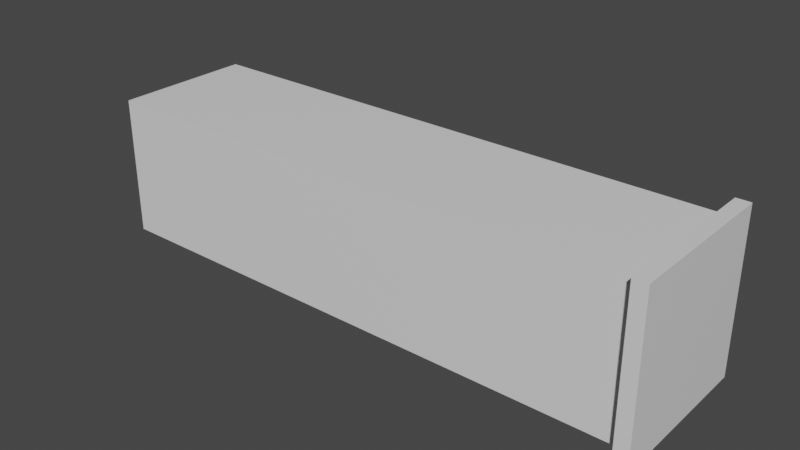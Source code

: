 # Source: AirTubeStraight.blend  (saved by Blender 2.80.75; exported with 4.5.12 LTS)
import bpy
from mathutils import Matrix  # noqa: F401  (used for matrix-valued properties, if any)

bpy.ops.wm.read_factory_settings(use_empty=True)
scene = bpy.context.scene
scene.name = 'Scene'

# ---- collections
col_collection = bpy.data.collections.new('Collection'); scene.collection.children.link(col_collection)

# ---- materials (node trees are filled in below, after node groups)
mat_material = bpy.data.materials.new('Material')
mat_material.alpha_threshold = 0.0
mat_material.use_transparent_shadow = False
mat_material.line_color = (0.0, 0.0, 0.0, 1.0)

# ---- material node trees
mat_material.use_nodes = True; mat_material.node_tree.nodes.clear()
_N = mat_material.node_tree.nodes; _L = mat_material.node_tree.links
n0 = _N.new('ShaderNodeOutputMaterial'); n0.name = 'Material Output'; n0.location = (300, 300)
n1 = _N.new('ShaderNodeBsdfPrincipled'); n1.name = 'Principled BSDF'; n1.location = (10, 300)
n1.distribution = 'GGX'
n1.subsurface_method = 'BURLEY'
n1.inputs[2].default_value = 0.4
n1.inputs[3].default_value = 1.45
n1.inputs[27].default_value = (0.0, 0.0, 0.0, 1.0)
n1.inputs[28].default_value = 1.0
_L.new(n1.outputs[0], n0.inputs[0])
n0.is_active_output = True

# ---- world
world_world = bpy.data.worlds.new('World'); scene.world = world_world
world_world.use_nodes = True; world_world.node_tree.nodes.clear()
_N = world_world.node_tree.nodes; _L = world_world.node_tree.links
n0 = _N.new('ShaderNodeOutputWorld'); n0.name = 'World Output'; n0.location = (300, 300)
n1 = _N.new('ShaderNodeBackground'); n1.name = 'Background'; n1.location = (10, 300)
n1.inputs[0].default_value = (0.05088, 0.05088, 0.05088, 1.0)
_L.new(n1.outputs[0], n0.inputs[0])
n0.is_active_output = True
world_world.color = (0.05088, 0.05088, 0.05088)
world_world.use_sun_shadow = False
world_world.sun_shadow_jitter_overblur = 0.0

# ---- meshes
me_cube = bpy.data.meshes.new('Cube')
me_cube.from_pydata([(-0.08771, 1.0, 0.154), (-0.08771, -1.0, 2.154), (-0.08771, -1.0, 0.154), (-0.08771, 1.0, 2.154), (-0.1009, -1.154, 0.0), (-0.1009, 1.154, 2.308), (-0.1009, 1.154, 0.0), (-0.1009, -1.154, 2.308), (-8.026, 1.0, 0.154), (-8.026, -1.0, 2.154), (-8.026, -1.0, 0.154), (-8.026, 1.0, 2.154), (0.1009, -1.154, 0.0), (0.1009, 1.154, 2.308), (0.1009, 1.154, 0.0), (0.1009, -1.154, 2.308)], [], [(8, 11, 3, 0), (8, 0, 2, 10), (2, 0, 6, 4), (3, 1, 7, 5), (14, 6, 5, 13), (1, 2, 4, 7), (0, 3, 5, 6), (13, 5, 7, 15), (2, 1, 9, 10), (3, 11, 9, 1), (10, 9, 11, 8), (4, 12, 15, 7), (14, 12, 4, 6), (14, 13, 15, 12)])
_uv = me_cube.uv_layers.new(name='UVMap')
_uv.uv.foreach_set('vector', [0.625, 0.6876, 0.875, 0.6876, 0.875, 0.7467, 0.625, 0.7467, 0.5626, 0.75, 0.6217, 0.75, 0.6217, 1.0, 0.5626, 1.0, 0.6217, 1.0, 0.6217, 0.75, 0.6217, 0.75, 0.6217, 1.0, 0.3783, 0.0, 0.3783, 0.25, 0.3783, 0.25, 0.3783, 0.0, 0.625, 0.7467, 0.625, 0.7467, 0.875, 0.7467, 0.875, 0.7467, 0.625, 0.2533, 0.375, 0.2533, 0.375, 0.2533, 0.625, 0.2533, 0.625, 0.7467, 0.875, 0.7467, 0.875, 0.7467, 0.625, 0.7467, 0.3783, 0.0, 0.3783, 0.0, 0.3783, 0.25, 0.3783, 0.25, 0.375, 0.2533, 0.625, 0.2533, 0.625, 0.3124, 0.375, 0.3124, 0.3783, 0.0, 0.4374, 0.0, 0.4374, 0.25, 0.3783, 0.25, 0.375, 0.3124, 0.625, 0.3124, 0.4374, 0.0, 0.625, 0.6876, 0.375, 0.2533, 0.375, 0.2533, 0.625, 0.2533, 0.3783, 0.25, 0.6217, 0.75, 0.6217, 1.0, 0.375, 0.2533, 0.6217, 0.75, 0.6217, 0.75, 0.3783, 0.0, 0.625, 0.2533, 0.6217, 1.0])
me_cube.materials.append(mat_material)
me_cube.use_remesh_preserve_volume = False
me_cube.use_remesh_preserve_attributes = False
me_cube.use_mirror_vertex_groups = False
me_cube.update()

# ---- objects
ob_cube = bpy.data.objects.new('Cube', me_cube)

# ---- transforms, parenting, visibility, modifiers, constraints
ob_cube.location = (0.0, -0.1945, -0.8188)
ob_cube.lock_rotations_4d = False
ob_cube.empty_display_type = 'ARROWS'
ob_cube.lineart.crease_threshold = 0.0

# ---- collection membership
col_collection.objects.link(ob_cube)

# ---- scene / render settings (as saved in the file)
scene.frame_start = 1; scene.frame_end = 250; scene.frame_set(1)
scene.render.engine = 'BLENDER_EEVEE_NEXT'
scene.cycles.use_denoising = False
scene.cycles.samples = 128
scene.cycles.sampling_pattern = 'TABULATED_SOBOL'
scene.cycles.use_adaptive_sampling = False
scene.cycles.use_light_tree = False
scene.view_settings.view_transform = 'Filmic'
bpy.context.view_layer.update()

# ---- added for rendering (the .blend has no active camera and no usable light): camera, sun
cam_auto = bpy.data.cameras.new('AutoCamera')
cam_auto.lens = 50.0
cam_auto.sensor_width = 36.0
cam_auto.clip_end = 1000.0
ob_auto_camera = bpy.data.objects.new('AutoCamera', cam_auto)
scene.collection.objects.link(ob_auto_camera)
ob_auto_camera.location = (4.14045, -9.91809, 6.81751)
ob_auto_camera.rotation_euler = (1.09748, -7.21219e-08, 0.694738)
scene.camera = ob_auto_camera
light_auto_sun = bpy.data.lights.new('AutoSun', 'SUN')
light_auto_sun.energy = 3.0
light_auto_sun.angle = 0.0523599
ob_auto_sun = bpy.data.objects.new('AutoSun', light_auto_sun)
scene.collection.objects.link(ob_auto_sun)
ob_auto_sun.rotation_euler = (0.872665, 0.174533, 0.523599)
bpy.context.view_layer.update()
